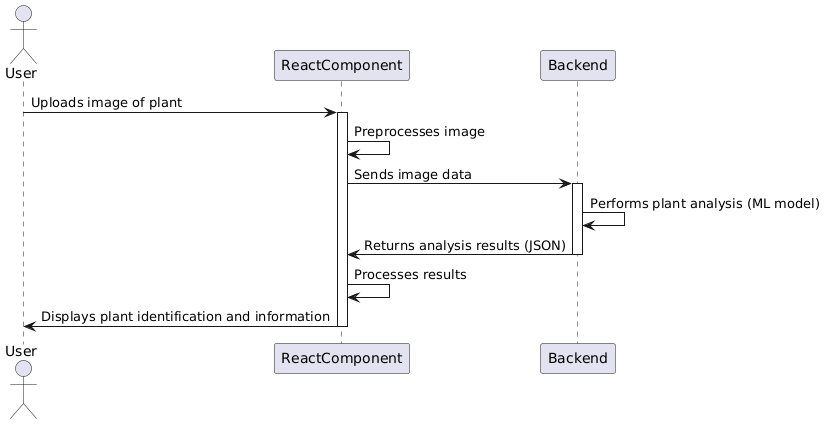

The diagram above was rendered by PlantUML. Its source (embedded in the PNG):
@startuml
actor User
participant ReactComponent
participant Backend

User -> ReactComponent: Uploads image of plant
activate ReactComponent
ReactComponent -> ReactComponent: Preprocesses image
ReactComponent -> Backend: Sends image data
activate Backend
Backend -> Backend: Performs plant analysis (ML model)
Backend -> ReactComponent: Returns analysis results (JSON)
deactivate Backend
ReactComponent -> ReactComponent: Processes results
ReactComponent -> User: Displays plant identification and information
deactivate ReactComponent
@enduml